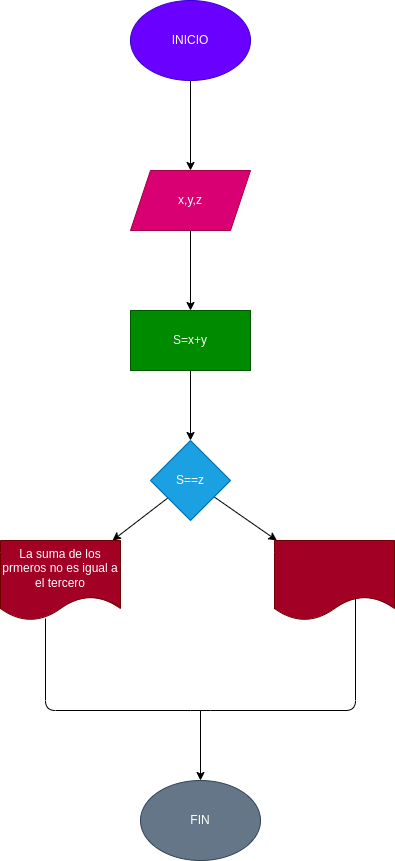

The diagram above was exported from draw.io. Its source (the exported page's mxGraphModel, read from the mxfile embedded in the PNG):
<mxGraphModel dx="564" dy="459" grid="1" gridSize="10" guides="1" tooltips="1" connect="1" arrows="1" fold="1" page="1" pageScale="1" pageWidth="827" pageHeight="1169" math="0" shadow="0">
  <root>
    <mxCell id="0" />
    <mxCell id="1" parent="0" />
    <mxCell id="4" value="" style="edgeStyle=none;html=1;" edge="1" parent="1" source="2" target="3">
      <mxGeometry relative="1" as="geometry" />
    </mxCell>
    <mxCell id="2" value="INICIO" style="ellipse;whiteSpace=wrap;html=1;fillColor=#6a00ff;fontColor=#ffffff;strokeColor=#3700CC;" vertex="1" parent="1">
      <mxGeometry x="210" y="20" width="120" height="80" as="geometry" />
    </mxCell>
    <mxCell id="6" value="" style="edgeStyle=none;html=1;" edge="1" parent="1" source="3" target="5">
      <mxGeometry relative="1" as="geometry" />
    </mxCell>
    <mxCell id="3" value="x,y,z" style="shape=parallelogram;perimeter=parallelogramPerimeter;whiteSpace=wrap;html=1;fixedSize=1;fillColor=#d80073;fontColor=#ffffff;strokeColor=#A50040;" vertex="1" parent="1">
      <mxGeometry x="210" y="190" width="120" height="60" as="geometry" />
    </mxCell>
    <mxCell id="8" value="" style="edgeStyle=none;html=1;" edge="1" parent="1" source="5" target="7">
      <mxGeometry relative="1" as="geometry" />
    </mxCell>
    <mxCell id="5" value="S=x+y" style="whiteSpace=wrap;html=1;fillColor=#008a00;fontColor=#ffffff;strokeColor=#005700;" vertex="1" parent="1">
      <mxGeometry x="210" y="330" width="120" height="60" as="geometry" />
    </mxCell>
    <mxCell id="10" value="" style="edgeStyle=none;html=1;" edge="1" parent="1" source="7" target="9">
      <mxGeometry relative="1" as="geometry" />
    </mxCell>
    <mxCell id="12" value="" style="edgeStyle=none;html=1;" edge="1" parent="1" source="7" target="11">
      <mxGeometry relative="1" as="geometry" />
    </mxCell>
    <mxCell id="7" value="S==z" style="rhombus;whiteSpace=wrap;html=1;fillColor=#1ba1e2;fontColor=#ffffff;strokeColor=#006EAF;" vertex="1" parent="1">
      <mxGeometry x="230" y="460" width="80" height="80" as="geometry" />
    </mxCell>
    <mxCell id="9" value="" style="shape=document;whiteSpace=wrap;html=1;boundedLbl=1;fillColor=#a20025;fontColor=#ffffff;strokeColor=#6F0000;" vertex="1" parent="1">
      <mxGeometry x="354" y="560" width="120" height="80" as="geometry" />
    </mxCell>
    <mxCell id="11" value="La suma de los prmeros no es igual a el tercero" style="shape=document;whiteSpace=wrap;html=1;boundedLbl=1;fillColor=#a20025;fontColor=#ffffff;strokeColor=#6F0000;" vertex="1" parent="1">
      <mxGeometry x="80" y="560" width="120" height="80" as="geometry" />
    </mxCell>
    <mxCell id="13" value="" style="endArrow=none;html=1;exitX=0.375;exitY=0.975;exitDx=0;exitDy=0;exitPerimeter=0;entryX=0.675;entryY=0.713;entryDx=0;entryDy=0;entryPerimeter=0;" edge="1" parent="1" source="11" target="9">
      <mxGeometry width="50" height="50" relative="1" as="geometry">
        <mxPoint x="270" y="590" as="sourcePoint" />
        <mxPoint x="320" y="540" as="targetPoint" />
        <Array as="points">
          <mxPoint x="125" y="730" />
          <mxPoint x="280" y="730" />
          <mxPoint x="435" y="730" />
        </Array>
      </mxGeometry>
    </mxCell>
    <mxCell id="14" value="" style="endArrow=classic;html=1;" edge="1" parent="1">
      <mxGeometry width="50" height="50" relative="1" as="geometry">
        <mxPoint x="280" y="730" as="sourcePoint" />
        <mxPoint x="280" y="800" as="targetPoint" />
      </mxGeometry>
    </mxCell>
    <mxCell id="15" value="FIN" style="ellipse;whiteSpace=wrap;html=1;fillColor=#647687;fontColor=#ffffff;strokeColor=#314354;" vertex="1" parent="1">
      <mxGeometry x="220" y="800" width="120" height="80" as="geometry" />
    </mxCell>
  </root>
</mxGraphModel>